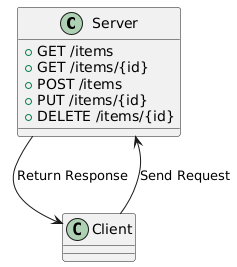

The diagram above was rendered by PlantUML. Its source (embedded in the PNG):
@startuml
!define RECTANGLE class

RECTANGLE Server {
    + GET /items
    + GET /items/{id}
    + POST /items
    + PUT /items/{id}
    + DELETE /items/{id}
}

RECTANGLE Client

Client --> Server : Send Request
Server --> Client : Return Response
@enduml